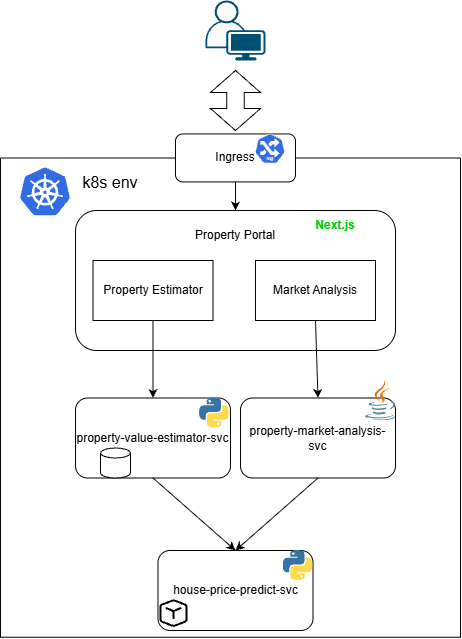

The diagram above was exported from draw.io. Its source (the exported page's mxGraphModel, read from the mxfile embedded in the PNG):
<mxGraphModel dx="1001" dy="1806" grid="1" gridSize="10" guides="1" tooltips="1" connect="1" arrows="1" fold="1" page="1" pageScale="1" pageWidth="827" pageHeight="1169" background="light-dark(#ffffff, #121212)" math="0" shadow="0">
  <root>
    <mxCell id="0" />
    <mxCell id="1" parent="0" />
    <mxCell id="V9n7R08boPgtFxrXYE-u-1" parent="1" style="rounded=1;whiteSpace=wrap;html=1;roundedPerimeter=1;" value="" vertex="1">
      <mxGeometry height="140" width="320" x="275" y="150" as="geometry" />
    </mxCell>
    <mxCell id="V9n7R08boPgtFxrXYE-u-3" parent="1" style="text;html=1;whiteSpace=wrap;strokeColor=none;fillColor=none;align=center;verticalAlign=middle;rounded=0;" value="Property Portal" vertex="1">
      <mxGeometry height="30" width="110" x="380" y="160" as="geometry" />
    </mxCell>
    <mxCell id="V9n7R08boPgtFxrXYE-u-6" parent="1" style="swimlane;startSize=0;" value="" vertex="1">
      <mxGeometry height="479.35" width="460" x="200" y="97.43" as="geometry" />
    </mxCell>
    <mxCell id="V9n7R08boPgtFxrXYE-u-18" parent="V9n7R08boPgtFxrXYE-u-6" style="image;sketch=0;aspect=fixed;html=1;align=center;fontSize=12;image=img/lib/mscae/Kubernetes.svg;points=[[0.5,0,0],[0.499,1,0],[0.025,0.5,0],[0.975,0.5,0],[0.887,0.183,0],[0.735,0.987,0],[0.265,0.987,0],[0.113,0.183,0]];" value="" vertex="1">
      <mxGeometry height="48" width="50" x="20" y="10" as="geometry" />
    </mxCell>
    <mxCell id="V9n7R08boPgtFxrXYE-u-38" parent="V9n7R08boPgtFxrXYE-u-6" style="text;html=1;whiteSpace=wrap;strokeColor=none;fillColor=none;align=center;verticalAlign=middle;rounded=0;" value="&lt;font style=&quot;font-size: 16px;&quot;&gt;k8s env&lt;/font&gt;" vertex="1">
      <mxGeometry height="30" width="60" x="80" y="10" as="geometry" />
    </mxCell>
    <mxCell id="V9n7R08boPgtFxrXYE-u-9" parent="1" style="rounded=1;whiteSpace=wrap;html=1;roundedPerimeter=1;" value="property-value-estimator-svc" vertex="1">
      <mxGeometry height="80" width="155" x="275" y="337.5" as="geometry" />
    </mxCell>
    <mxCell id="V9n7R08boPgtFxrXYE-u-10" parent="1" style="rounded=1;whiteSpace=wrap;html=1;roundedPerimeter=1;" value="property-market-analysis-svc" vertex="1">
      <mxGeometry height="80" width="155" x="440" y="337.5" as="geometry" />
    </mxCell>
    <mxCell id="V9n7R08boPgtFxrXYE-u-11" parent="1" style="rounded=1;whiteSpace=wrap;html=1;roundedPerimeter=1;" value="house-price-predict-svc" vertex="1">
      <mxGeometry height="80" width="155" x="357.5" y="490" as="geometry" />
    </mxCell>
    <mxCell id="V9n7R08boPgtFxrXYE-u-13" edge="1" parent="1" source="V9n7R08boPgtFxrXYE-u-29" style="endArrow=classic;html=1;rounded=0;entryX=0.5;entryY=0;entryDx=0;entryDy=0;exitX=0.5;exitY=1;exitDx=0;exitDy=0;" target="V9n7R08boPgtFxrXYE-u-9" value="">
      <mxGeometry height="50" relative="1" width="50" as="geometry">
        <mxPoint x="360" y="280.0000000000001" as="sourcePoint" />
        <mxPoint x="230" y="330" as="targetPoint" />
      </mxGeometry>
    </mxCell>
    <mxCell id="V9n7R08boPgtFxrXYE-u-14" edge="1" parent="1" source="V9n7R08boPgtFxrXYE-u-30" style="endArrow=classic;html=1;rounded=0;exitX=0.5;exitY=1;exitDx=0;exitDy=0;entryX=0.5;entryY=0;entryDx=0;entryDy=0;" target="V9n7R08boPgtFxrXYE-u-10" value="">
      <mxGeometry height="50" relative="1" width="50" as="geometry">
        <mxPoint x="505" y="280.0000000000001" as="sourcePoint" />
        <mxPoint x="499.5" y="390" as="targetPoint" />
      </mxGeometry>
    </mxCell>
    <mxCell id="V9n7R08boPgtFxrXYE-u-15" parent="1" style="points=[[0.35,0,0],[0.98,0.51,0],[1,0.71,0],[0.67,1,0],[0,0.795,0],[0,0.65,0]];verticalLabelPosition=bottom;sketch=0;html=1;verticalAlign=top;aspect=fixed;align=center;pointerEvents=1;shape=mxgraph.cisco19.user2;fillColor=#fafafa;strokeColor=#005073;" value="" vertex="1">
      <mxGeometry height="60" width="60" x="405" y="-60" as="geometry" />
    </mxCell>
    <mxCell id="V9n7R08boPgtFxrXYE-u-16" edge="1" parent="1" source="V9n7R08boPgtFxrXYE-u-9" style="endArrow=classic;html=1;rounded=0;exitX=0.5;exitY=1;exitDx=0;exitDy=0;entryX=0.5;entryY=0;entryDx=0;entryDy=0;" target="V9n7R08boPgtFxrXYE-u-11" value="">
      <mxGeometry height="50" relative="1" width="50" as="geometry">
        <mxPoint x="610" y="470" as="sourcePoint" />
        <mxPoint x="610" y="580" as="targetPoint" />
      </mxGeometry>
    </mxCell>
    <mxCell id="V9n7R08boPgtFxrXYE-u-17" edge="1" parent="1" source="V9n7R08boPgtFxrXYE-u-10" style="endArrow=classic;html=1;rounded=0;exitX=0.5;exitY=1;exitDx=0;exitDy=0;entryX=0.5;entryY=0;entryDx=0;entryDy=0;" target="V9n7R08boPgtFxrXYE-u-11" value="">
      <mxGeometry height="50" relative="1" width="50" as="geometry">
        <mxPoint x="600" y="470" as="sourcePoint" />
        <mxPoint x="675" y="545" as="targetPoint" />
      </mxGeometry>
    </mxCell>
    <mxCell id="V9n7R08boPgtFxrXYE-u-22" parent="1" style="Width=2;html=1;shape=mxgraph.flowchart.database;whiteSpace=wrap;" value="" vertex="1">
      <mxGeometry height="30" width="30" x="300" y="387.5" as="geometry" />
    </mxCell>
    <mxCell id="V9n7R08boPgtFxrXYE-u-23" parent="1" style="shape=image;html=1;verticalAlign=top;verticalLabelPosition=bottom;labelBackgroundColor=#ffffff;imageAspect=0;aspect=fixed;image=https://icons.diagrams.net/assets/microsoft-fabric/1/Model.svg" value="" vertex="1">
      <mxGeometry height="33" width="32" x="357.5" y="537" as="geometry" />
    </mxCell>
    <mxCell id="V9n7R08boPgtFxrXYE-u-24" parent="1" style="shape=image;html=1;verticalAlign=top;verticalLabelPosition=bottom;labelBackgroundColor=#ffffff;imageAspect=0;aspect=fixed;image=https://icons.diagrams.net/assets/developer/1/Java_SDK.svg" value="" vertex="1">
      <mxGeometry height="40.24" width="30" x="565" y="320" as="geometry" />
    </mxCell>
    <mxCell id="V9n7R08boPgtFxrXYE-u-26" parent="1" style="shape=image;html=1;verticalAlign=top;verticalLabelPosition=bottom;labelBackgroundColor=#ffffff;imageAspect=0;aspect=fixed;image=https://icons.diagrams.net/assets/developer/1/Python_Tools_and_SDK.svg" value="" vertex="1">
      <mxGeometry height="30" width="30" x="482.5" y="490" as="geometry" />
    </mxCell>
    <mxCell id="V9n7R08boPgtFxrXYE-u-27" parent="1" style="shape=image;html=1;verticalAlign=top;verticalLabelPosition=bottom;labelBackgroundColor=#ffffff;imageAspect=0;aspect=fixed;image=https://icons.diagrams.net/assets/developer/1/Python_Tools_and_SDK.svg" value="" vertex="1">
      <mxGeometry height="30" width="30" x="399" y="337.5" as="geometry" />
    </mxCell>
    <mxCell id="V9n7R08boPgtFxrXYE-u-28" parent="1" style="text;html=1;whiteSpace=wrap;strokeColor=none;fillColor=none;align=center;verticalAlign=middle;rounded=0;" value="&lt;span style=&quot;color: rgb(0, 204, 0);&quot;&gt;&lt;b&gt;Next.js&lt;/b&gt;&lt;/span&gt;" vertex="1">
      <mxGeometry height="30" width="60" x="505" y="150" as="geometry" />
    </mxCell>
    <mxCell id="V9n7R08boPgtFxrXYE-u-29" parent="1" style="rounded=0;whiteSpace=wrap;html=1;" value="Property Estimator" vertex="1">
      <mxGeometry height="60" width="120" x="292.5" y="200" as="geometry" />
    </mxCell>
    <mxCell id="V9n7R08boPgtFxrXYE-u-30" parent="1" style="rounded=0;whiteSpace=wrap;html=1;" value="Market Analysis" vertex="1">
      <mxGeometry height="60" width="120" x="455" y="200" as="geometry" />
    </mxCell>
    <mxCell id="V9n7R08boPgtFxrXYE-u-35" parent="1" style="html=1;shadow=0;dashed=0;align=center;verticalAlign=middle;shape=mxgraph.arrows2.twoWayArrow;dy=0.65;dx=22;direction=south;" value="" vertex="1">
      <mxGeometry height="60" width="50" x="410" y="10" as="geometry" />
    </mxCell>
    <mxCell id="V9n7R08boPgtFxrXYE-u-34" parent="1" style="rounded=1;whiteSpace=wrap;html=1;roundedPerimeter=1;" value="Ingress" vertex="1">
      <mxGeometry height="48" width="120" x="375" y="73.43" as="geometry" />
    </mxCell>
    <mxCell id="V9n7R08boPgtFxrXYE-u-33" parent="1" style="shape=image;html=1;verticalAlign=top;verticalLabelPosition=bottom;labelBackgroundColor=#ffffff;imageAspect=0;aspect=fixed;image=https://icons.diagrams.net/assets/kubernetes/1/ing.svg" value="" vertex="1">
      <mxGeometry height="30" width="30" x="455" y="73.43" as="geometry" />
    </mxCell>
    <mxCell id="V9n7R08boPgtFxrXYE-u-37" edge="1" parent="1" source="V9n7R08boPgtFxrXYE-u-34" style="endArrow=classic;html=1;rounded=0;exitX=0.5;exitY=1;exitDx=0;exitDy=0;entryX=0.5;entryY=0;entryDx=0;entryDy=0;" target="V9n7R08boPgtFxrXYE-u-1" value="">
      <mxGeometry height="50" relative="1" width="50" as="geometry">
        <mxPoint x="433" y="136" as="sourcePoint" />
        <mxPoint x="430" y="160" as="targetPoint" />
      </mxGeometry>
    </mxCell>
  </root>
</mxGraphModel>